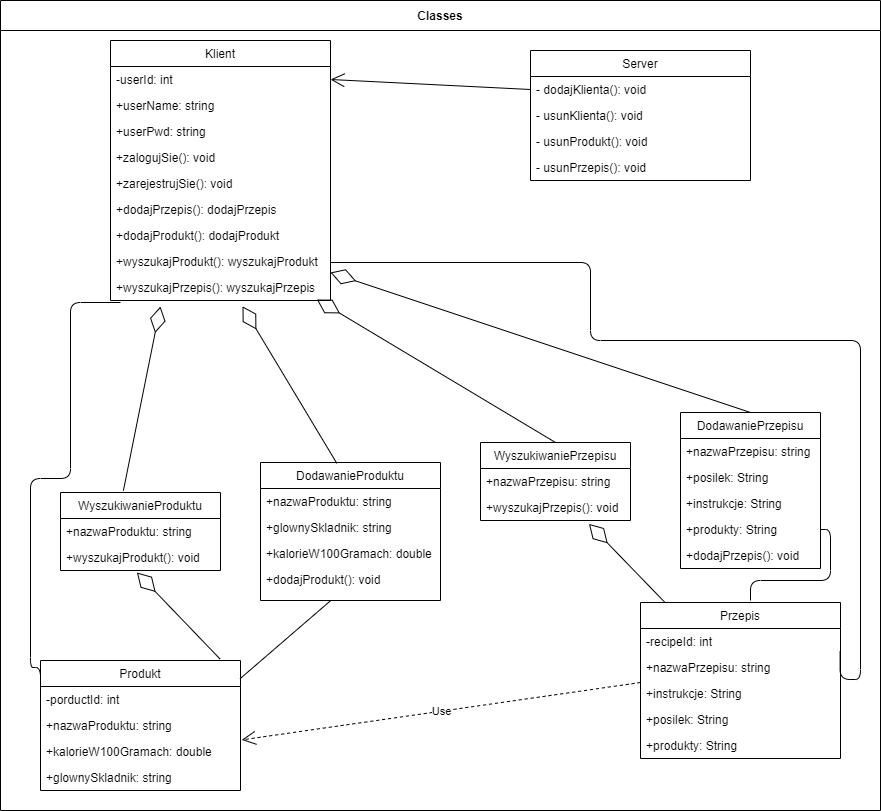

The diagram above was exported from draw.io. Its source (the exported page's mxGraphModel, read from the mxfile embedded in the PNG):
<mxGraphModel dx="1038" dy="548" grid="1" gridSize="10" guides="1" tooltips="1" connect="1" arrows="1" fold="1" page="1" pageScale="1" pageWidth="1169" pageHeight="826" background="#ffffff" math="0" shadow="0">
  <root>
    <mxCell id="0" />
    <mxCell id="1" parent="0" />
    <mxCell id="2" value="Classes" style="swimlane;whiteSpace=wrap;startSize=30;" parent="1" vertex="1">
      <mxGeometry x="80" width="880" height="810" as="geometry" />
    </mxCell>
    <mxCell id="GgdSRaT4CmfkIqF0LpTH-41" value="Klient" style="swimlane;fontStyle=0;childLayout=stackLayout;horizontal=1;startSize=26;fillColor=none;horizontalStack=0;resizeParent=1;resizeParentMax=0;resizeLast=0;collapsible=1;marginBottom=0;" parent="2" vertex="1">
      <mxGeometry x="110" y="40" width="220" height="260" as="geometry" />
    </mxCell>
    <mxCell id="GgdSRaT4CmfkIqF0LpTH-43" value="-userId: int" style="text;strokeColor=none;fillColor=none;align=left;verticalAlign=top;spacingLeft=4;spacingRight=4;overflow=hidden;rotatable=0;points=[[0,0.5],[1,0.5]];portConstraint=eastwest;" parent="GgdSRaT4CmfkIqF0LpTH-41" vertex="1">
      <mxGeometry y="26" width="220" height="26" as="geometry" />
    </mxCell>
    <mxCell id="GgdSRaT4CmfkIqF0LpTH-44" value="+userName: string" style="text;align=left;verticalAlign=top;spacingLeft=4;spacingRight=4;overflow=hidden;rotatable=0;points=[[0,0.5],[1,0.5]];portConstraint=eastwest;" parent="GgdSRaT4CmfkIqF0LpTH-41" vertex="1">
      <mxGeometry y="52" width="220" height="26" as="geometry" />
    </mxCell>
    <mxCell id="GgdSRaT4CmfkIqF0LpTH-166" value="+userPwd: string" style="text;align=left;verticalAlign=top;spacingLeft=4;spacingRight=4;overflow=hidden;rotatable=0;points=[[0,0.5],[1,0.5]];portConstraint=eastwest;" parent="GgdSRaT4CmfkIqF0LpTH-41" vertex="1">
      <mxGeometry y="78" width="220" height="26" as="geometry" />
    </mxCell>
    <mxCell id="GgdSRaT4CmfkIqF0LpTH-50" value="+zalogujSie(): void" style="text;fillColor=none;align=left;verticalAlign=top;spacingLeft=4;spacingRight=4;overflow=hidden;rotatable=0;points=[[0,0.5],[1,0.5]];portConstraint=eastwest;" parent="GgdSRaT4CmfkIqF0LpTH-41" vertex="1">
      <mxGeometry y="104" width="220" height="26" as="geometry" />
    </mxCell>
    <mxCell id="GgdSRaT4CmfkIqF0LpTH-51" value="+zarejestrujSie(): void" style="text;fillColor=none;align=left;verticalAlign=top;spacingLeft=4;spacingRight=4;overflow=hidden;rotatable=0;points=[[0,0.5],[1,0.5]];portConstraint=eastwest;" parent="GgdSRaT4CmfkIqF0LpTH-41" vertex="1">
      <mxGeometry y="130" width="220" height="26" as="geometry" />
    </mxCell>
    <mxCell id="GgdSRaT4CmfkIqF0LpTH-52" value="+dodajPrzepis(): dodajPrzepis" style="text;fillColor=none;align=left;verticalAlign=top;spacingLeft=4;spacingRight=4;overflow=hidden;rotatable=0;points=[[0,0.5],[1,0.5]];portConstraint=eastwest;" parent="GgdSRaT4CmfkIqF0LpTH-41" vertex="1">
      <mxGeometry y="156" width="220" height="26" as="geometry" />
    </mxCell>
    <mxCell id="GgdSRaT4CmfkIqF0LpTH-53" value="+dodajProdukt(): dodajProdukt" style="text;fillColor=none;align=left;verticalAlign=top;spacingLeft=4;spacingRight=4;overflow=hidden;rotatable=0;points=[[0,0.5],[1,0.5]];portConstraint=eastwest;" parent="GgdSRaT4CmfkIqF0LpTH-41" vertex="1">
      <mxGeometry y="182" width="220" height="26" as="geometry" />
    </mxCell>
    <mxCell id="GgdSRaT4CmfkIqF0LpTH-152" value="+wyszukajProdukt(): wyszukajProdukt" style="text;fillColor=none;align=left;verticalAlign=top;spacingLeft=4;spacingRight=4;overflow=hidden;rotatable=0;points=[[0,0.5],[1,0.5]];portConstraint=eastwest;" parent="GgdSRaT4CmfkIqF0LpTH-41" vertex="1">
      <mxGeometry y="208" width="220" height="26" as="geometry" />
    </mxCell>
    <mxCell id="GgdSRaT4CmfkIqF0LpTH-151" value="+wyszukajPrzepis(): wyszukajPrzepis" style="text;fillColor=none;align=left;verticalAlign=top;spacingLeft=4;spacingRight=4;overflow=hidden;rotatable=0;points=[[0,0.5],[1,0.5]];portConstraint=eastwest;" parent="GgdSRaT4CmfkIqF0LpTH-41" vertex="1">
      <mxGeometry y="234" width="220" height="26" as="geometry" />
    </mxCell>
    <mxCell id="GgdSRaT4CmfkIqF0LpTH-45" value="Server" style="swimlane;fontStyle=0;childLayout=stackLayout;horizontal=1;startSize=26;fillColor=none;horizontalStack=0;resizeParent=1;resizeParentMax=0;resizeLast=0;collapsible=1;marginBottom=0;" parent="2" vertex="1">
      <mxGeometry x="530" y="50" width="220" height="130" as="geometry" />
    </mxCell>
    <mxCell id="GgdSRaT4CmfkIqF0LpTH-46" value="- dodajKlienta(): void" style="text;strokeColor=none;fillColor=none;align=left;verticalAlign=top;spacingLeft=4;spacingRight=4;overflow=hidden;rotatable=0;points=[[0,0.5],[1,0.5]];portConstraint=eastwest;" parent="GgdSRaT4CmfkIqF0LpTH-45" vertex="1">
      <mxGeometry y="26" width="220" height="26" as="geometry" />
    </mxCell>
    <mxCell id="GgdSRaT4CmfkIqF0LpTH-47" value="- usunKlienta(): void" style="text;strokeColor=none;fillColor=none;align=left;verticalAlign=top;spacingLeft=4;spacingRight=4;overflow=hidden;rotatable=0;points=[[0,0.5],[1,0.5]];portConstraint=eastwest;" parent="GgdSRaT4CmfkIqF0LpTH-45" vertex="1">
      <mxGeometry y="52" width="220" height="26" as="geometry" />
    </mxCell>
    <mxCell id="GgdSRaT4CmfkIqF0LpTH-49" value="- usunProdukt(): void&#10;" style="text;strokeColor=none;fillColor=none;align=left;verticalAlign=top;spacingLeft=4;spacingRight=4;overflow=hidden;rotatable=0;points=[[0,0.5],[1,0.5]];portConstraint=eastwest;" parent="GgdSRaT4CmfkIqF0LpTH-45" vertex="1">
      <mxGeometry y="78" width="220" height="26" as="geometry" />
    </mxCell>
    <mxCell id="GgdSRaT4CmfkIqF0LpTH-48" value="- usunPrzepis(): void" style="text;strokeColor=none;fillColor=none;align=left;verticalAlign=top;spacingLeft=4;spacingRight=4;overflow=hidden;rotatable=0;points=[[0,0.5],[1,0.5]];portConstraint=eastwest;" parent="GgdSRaT4CmfkIqF0LpTH-45" vertex="1">
      <mxGeometry y="104" width="220" height="26" as="geometry" />
    </mxCell>
    <mxCell id="GgdSRaT4CmfkIqF0LpTH-76" value="WyszukiwaniePrzepisu" style="swimlane;fontStyle=0;childLayout=stackLayout;horizontal=1;startSize=26;fillColor=none;horizontalStack=0;resizeParent=1;resizeParentMax=0;resizeLast=0;collapsible=1;marginBottom=0;strokeColor=#000000;" parent="2" vertex="1">
      <mxGeometry x="480" y="442" width="150" height="78" as="geometry" />
    </mxCell>
    <mxCell id="GgdSRaT4CmfkIqF0LpTH-77" value="+nazwaPrzepisu: string&#10;" style="text;strokeColor=none;fillColor=none;align=left;verticalAlign=top;spacingLeft=4;spacingRight=4;overflow=hidden;rotatable=0;points=[[0,0.5],[1,0.5]];portConstraint=eastwest;" parent="GgdSRaT4CmfkIqF0LpTH-76" vertex="1">
      <mxGeometry y="26" width="150" height="26" as="geometry" />
    </mxCell>
    <mxCell id="GgdSRaT4CmfkIqF0LpTH-78" value="+wyszukajPrzepis(): void" style="text;strokeColor=none;fillColor=none;align=left;verticalAlign=top;spacingLeft=4;spacingRight=4;overflow=hidden;rotatable=0;points=[[0,0.5],[1,0.5]];portConstraint=eastwest;" parent="GgdSRaT4CmfkIqF0LpTH-76" vertex="1">
      <mxGeometry y="52" width="150" height="26" as="geometry" />
    </mxCell>
    <mxCell id="GgdSRaT4CmfkIqF0LpTH-84" value="DodawaniePrzepisu" style="swimlane;fontStyle=0;childLayout=stackLayout;horizontal=1;startSize=26;fillColor=none;horizontalStack=0;resizeParent=1;resizeParentMax=0;resizeLast=0;collapsible=1;marginBottom=0;strokeColor=#000000;" parent="2" vertex="1">
      <mxGeometry x="680" y="412" width="140" height="156" as="geometry" />
    </mxCell>
    <mxCell id="GgdSRaT4CmfkIqF0LpTH-92" value="+nazwaPrzepisu: string&#10;" style="text;strokeColor=none;fillColor=none;align=left;verticalAlign=top;spacingLeft=4;spacingRight=4;overflow=hidden;rotatable=0;points=[[0,0.5],[1,0.5]];portConstraint=eastwest;" parent="GgdSRaT4CmfkIqF0LpTH-84" vertex="1">
      <mxGeometry y="26" width="140" height="26" as="geometry" />
    </mxCell>
    <mxCell id="GgdSRaT4CmfkIqF0LpTH-94" value="+posilek: String&#10;" style="text;strokeColor=none;fillColor=none;align=left;verticalAlign=top;spacingLeft=4;spacingRight=4;overflow=hidden;rotatable=0;points=[[0,0.5],[1,0.5]];portConstraint=eastwest;" parent="GgdSRaT4CmfkIqF0LpTH-84" vertex="1">
      <mxGeometry y="52" width="140" height="26" as="geometry" />
    </mxCell>
    <mxCell id="GgdSRaT4CmfkIqF0LpTH-93" value="+instrukcje: String" style="text;strokeColor=none;fillColor=none;align=left;verticalAlign=top;spacingLeft=4;spacingRight=4;overflow=hidden;rotatable=0;points=[[0,0.5],[1,0.5]];portConstraint=eastwest;" parent="GgdSRaT4CmfkIqF0LpTH-84" vertex="1">
      <mxGeometry y="78" width="140" height="26" as="geometry" />
    </mxCell>
    <mxCell id="GgdSRaT4CmfkIqF0LpTH-155" value="+produkty: String" style="text;strokeColor=none;fillColor=none;align=left;verticalAlign=top;spacingLeft=4;spacingRight=4;overflow=hidden;rotatable=0;points=[[0,0.5],[1,0.5]];portConstraint=eastwest;" parent="GgdSRaT4CmfkIqF0LpTH-84" vertex="1">
      <mxGeometry y="104" width="140" height="26" as="geometry" />
    </mxCell>
    <mxCell id="GgdSRaT4CmfkIqF0LpTH-91" value="+dodajPrzepis(): void&#10;" style="text;strokeColor=none;fillColor=none;align=left;verticalAlign=top;spacingLeft=4;spacingRight=4;overflow=hidden;rotatable=0;points=[[0,0.5],[1,0.5]];portConstraint=eastwest;" parent="GgdSRaT4CmfkIqF0LpTH-84" vertex="1">
      <mxGeometry y="130" width="140" height="26" as="geometry" />
    </mxCell>
    <mxCell id="GgdSRaT4CmfkIqF0LpTH-72" value="WyszukiwanieProduktu" style="swimlane;fontStyle=0;childLayout=stackLayout;horizontal=1;startSize=26;fillColor=none;horizontalStack=0;resizeParent=1;resizeParentMax=0;resizeLast=0;collapsible=1;marginBottom=0;strokeColor=#000000;" parent="2" vertex="1">
      <mxGeometry x="60" y="492" width="160" height="78" as="geometry" />
    </mxCell>
    <mxCell id="GgdSRaT4CmfkIqF0LpTH-73" value="+nazwaProduktu: string" style="text;strokeColor=none;fillColor=none;align=left;verticalAlign=top;spacingLeft=4;spacingRight=4;overflow=hidden;rotatable=0;points=[[0,0.5],[1,0.5]];portConstraint=eastwest;" parent="GgdSRaT4CmfkIqF0LpTH-72" vertex="1">
      <mxGeometry y="26" width="160" height="26" as="geometry" />
    </mxCell>
    <mxCell id="GgdSRaT4CmfkIqF0LpTH-75" value="+wyszukajProdukt(): void&#10;&#10;" style="text;strokeColor=none;fillColor=none;align=left;verticalAlign=top;spacingLeft=4;spacingRight=4;overflow=hidden;rotatable=0;points=[[0,0.5],[1,0.5]];portConstraint=eastwest;" parent="GgdSRaT4CmfkIqF0LpTH-72" vertex="1">
      <mxGeometry y="52" width="160" height="26" as="geometry" />
    </mxCell>
    <mxCell id="GgdSRaT4CmfkIqF0LpTH-80" value="DodawanieProduktu" style="swimlane;fontStyle=0;childLayout=stackLayout;horizontal=1;startSize=26;fillColor=none;horizontalStack=0;resizeParent=1;resizeParentMax=0;resizeLast=0;collapsible=1;marginBottom=0;strokeColor=#000000;" parent="2" vertex="1">
      <mxGeometry x="260" y="462" width="180" height="138" as="geometry" />
    </mxCell>
    <mxCell id="GgdSRaT4CmfkIqF0LpTH-88" value="+nazwaProduktu: string" style="text;strokeColor=none;fillColor=none;align=left;verticalAlign=top;spacingLeft=4;spacingRight=4;overflow=hidden;rotatable=0;points=[[0,0.5],[1,0.5]];portConstraint=eastwest;" parent="GgdSRaT4CmfkIqF0LpTH-80" vertex="1">
      <mxGeometry y="26" width="180" height="26" as="geometry" />
    </mxCell>
    <mxCell id="GgdSRaT4CmfkIqF0LpTH-90" value="+glownySkladnik: string" style="text;strokeColor=none;fillColor=none;align=left;verticalAlign=top;spacingLeft=4;spacingRight=4;overflow=hidden;rotatable=0;points=[[0,0.5],[1,0.5]];portConstraint=eastwest;" parent="GgdSRaT4CmfkIqF0LpTH-80" vertex="1">
      <mxGeometry y="52" width="180" height="26" as="geometry" />
    </mxCell>
    <mxCell id="GgdSRaT4CmfkIqF0LpTH-89" value="+kalorieW100Gramach: double" style="text;strokeColor=none;fillColor=none;align=left;verticalAlign=top;spacingLeft=4;spacingRight=4;overflow=hidden;rotatable=0;points=[[0,0.5],[1,0.5]];portConstraint=eastwest;" parent="GgdSRaT4CmfkIqF0LpTH-80" vertex="1">
      <mxGeometry y="78" width="180" height="26" as="geometry" />
    </mxCell>
    <mxCell id="GgdSRaT4CmfkIqF0LpTH-83" value="+dodajProdukt(): void&#10;" style="text;strokeColor=none;fillColor=none;align=left;verticalAlign=top;spacingLeft=4;spacingRight=4;overflow=hidden;rotatable=0;points=[[0,0.5],[1,0.5]];portConstraint=eastwest;" parent="GgdSRaT4CmfkIqF0LpTH-80" vertex="1">
      <mxGeometry y="104" width="180" height="34" as="geometry" />
    </mxCell>
    <mxCell id="GgdSRaT4CmfkIqF0LpTH-58" value="Produkt" style="swimlane;fontStyle=0;childLayout=stackLayout;horizontal=1;startSize=26;fillColor=none;horizontalStack=0;resizeParent=1;resizeParentMax=0;resizeLast=0;collapsible=1;marginBottom=0;strokeColor=#000000;" parent="2" vertex="1">
      <mxGeometry x="40" y="660" width="200" height="130" as="geometry" />
    </mxCell>
    <mxCell id="GgdSRaT4CmfkIqF0LpTH-59" value="-porductId: int&#10;" style="text;strokeColor=none;fillColor=none;align=left;verticalAlign=top;spacingLeft=4;spacingRight=4;overflow=hidden;rotatable=0;points=[[0,0.5],[1,0.5]];portConstraint=eastwest;" parent="GgdSRaT4CmfkIqF0LpTH-58" vertex="1">
      <mxGeometry y="26" width="200" height="26" as="geometry" />
    </mxCell>
    <mxCell id="GgdSRaT4CmfkIqF0LpTH-60" value="+nazwaProduktu: string" style="text;strokeColor=none;fillColor=none;align=left;verticalAlign=top;spacingLeft=4;spacingRight=4;overflow=hidden;rotatable=0;points=[[0,0.5],[1,0.5]];portConstraint=eastwest;" parent="GgdSRaT4CmfkIqF0LpTH-58" vertex="1">
      <mxGeometry y="52" width="200" height="26" as="geometry" />
    </mxCell>
    <mxCell id="GgdSRaT4CmfkIqF0LpTH-61" value="+kalorieW100Gramach: double" style="text;strokeColor=none;fillColor=none;align=left;verticalAlign=top;spacingLeft=4;spacingRight=4;overflow=hidden;rotatable=0;points=[[0,0.5],[1,0.5]];portConstraint=eastwest;" parent="GgdSRaT4CmfkIqF0LpTH-58" vertex="1">
      <mxGeometry y="78" width="200" height="26" as="geometry" />
    </mxCell>
    <mxCell id="GgdSRaT4CmfkIqF0LpTH-67" value="+glownySkladnik: string" style="text;strokeColor=none;fillColor=none;align=left;verticalAlign=top;spacingLeft=4;spacingRight=4;overflow=hidden;rotatable=0;points=[[0,0.5],[1,0.5]];portConstraint=eastwest;" parent="GgdSRaT4CmfkIqF0LpTH-58" vertex="1">
      <mxGeometry y="104" width="200" height="26" as="geometry" />
    </mxCell>
    <mxCell id="GgdSRaT4CmfkIqF0LpTH-63" value="Przepis" style="swimlane;fontStyle=0;childLayout=stackLayout;horizontal=1;startSize=26;fillColor=none;horizontalStack=0;resizeParent=1;resizeParentMax=0;resizeLast=0;collapsible=1;marginBottom=0;strokeColor=#000000;" parent="2" vertex="1">
      <mxGeometry x="640" y="602" width="200" height="156" as="geometry" />
    </mxCell>
    <mxCell id="GgdSRaT4CmfkIqF0LpTH-64" value="-recipeId: int" style="text;strokeColor=none;fillColor=none;align=left;verticalAlign=top;spacingLeft=4;spacingRight=4;overflow=hidden;rotatable=0;points=[[0,0.5],[1,0.5]];portConstraint=eastwest;" parent="GgdSRaT4CmfkIqF0LpTH-63" vertex="1">
      <mxGeometry y="26" width="200" height="26" as="geometry" />
    </mxCell>
    <mxCell id="GgdSRaT4CmfkIqF0LpTH-65" value="+nazwaPrzepisu: string&#10;" style="text;strokeColor=none;fillColor=none;align=left;verticalAlign=top;spacingLeft=4;spacingRight=4;overflow=hidden;rotatable=0;points=[[0,0.5],[1,0.5]];portConstraint=eastwest;" parent="GgdSRaT4CmfkIqF0LpTH-63" vertex="1">
      <mxGeometry y="52" width="200" height="26" as="geometry" />
    </mxCell>
    <mxCell id="GgdSRaT4CmfkIqF0LpTH-66" value="+instrukcje: String" style="text;strokeColor=none;fillColor=none;align=left;verticalAlign=top;spacingLeft=4;spacingRight=4;overflow=hidden;rotatable=0;points=[[0,0.5],[1,0.5]];portConstraint=eastwest;" parent="GgdSRaT4CmfkIqF0LpTH-63" vertex="1">
      <mxGeometry y="78" width="200" height="26" as="geometry" />
    </mxCell>
    <mxCell id="GgdSRaT4CmfkIqF0LpTH-70" value="+posilek: String&#10;" style="text;strokeColor=none;fillColor=none;align=left;verticalAlign=top;spacingLeft=4;spacingRight=4;overflow=hidden;rotatable=0;points=[[0,0.5],[1,0.5]];portConstraint=eastwest;" parent="GgdSRaT4CmfkIqF0LpTH-63" vertex="1">
      <mxGeometry y="104" width="200" height="26" as="geometry" />
    </mxCell>
    <mxCell id="GgdSRaT4CmfkIqF0LpTH-154" value="+produkty: String&#10;" style="text;strokeColor=none;fillColor=none;align=left;verticalAlign=top;spacingLeft=4;spacingRight=4;overflow=hidden;rotatable=0;points=[[0,0.5],[1,0.5]];portConstraint=eastwest;" parent="GgdSRaT4CmfkIqF0LpTH-63" vertex="1">
      <mxGeometry y="130" width="200" height="26" as="geometry" />
    </mxCell>
    <mxCell id="GgdSRaT4CmfkIqF0LpTH-98" value="" style="endArrow=diamondThin;endFill=0;endSize=24;html=1;exitX=0.393;exitY=-0.023;exitDx=0;exitDy=0;exitPerimeter=0;entryX=0.227;entryY=1.231;entryDx=0;entryDy=0;entryPerimeter=0;" parent="2" source="GgdSRaT4CmfkIqF0LpTH-72" target="GgdSRaT4CmfkIqF0LpTH-151" edge="1">
      <mxGeometry width="160" relative="1" as="geometry">
        <mxPoint x="80" y="362" as="sourcePoint" />
        <mxPoint x="179.29999999999995" y="381.794" as="targetPoint" />
        <Array as="points" />
      </mxGeometry>
    </mxCell>
    <mxCell id="GgdSRaT4CmfkIqF0LpTH-145" value="" style="endArrow=diamondThin;endFill=0;endSize=24;html=1;exitX=0.5;exitY=0;exitDx=0;exitDy=0;entryX=0.938;entryY=0.962;entryDx=0;entryDy=0;entryPerimeter=0;" parent="2" source="GgdSRaT4CmfkIqF0LpTH-76" target="GgdSRaT4CmfkIqF0LpTH-151" edge="1">
      <mxGeometry width="160" relative="1" as="geometry">
        <mxPoint x="390.0011550765598" y="427.79" as="sourcePoint" />
        <mxPoint x="328.46000000000004" y="351.78999999999996" as="targetPoint" />
        <Array as="points" />
      </mxGeometry>
    </mxCell>
    <mxCell id="GgdSRaT4CmfkIqF0LpTH-147" value="" style="endArrow=open;endFill=1;endSize=12;html=1;entryX=1;entryY=0.5;entryDx=0;entryDy=0;exitX=0;exitY=0.5;exitDx=0;exitDy=0;" parent="2" source="GgdSRaT4CmfkIqF0LpTH-46" target="GgdSRaT4CmfkIqF0LpTH-43" edge="1">
      <mxGeometry width="160" relative="1" as="geometry">
        <mxPoint x="370" y="292" as="sourcePoint" />
        <mxPoint x="530" y="292" as="targetPoint" />
      </mxGeometry>
    </mxCell>
    <mxCell id="GgdSRaT4CmfkIqF0LpTH-148" value="" style="endArrow=none;html=1;edgeStyle=orthogonalEdgeStyle;exitX=0;exitY=0.5;exitDx=0;exitDy=0;" parent="2" source="GgdSRaT4CmfkIqF0LpTH-60" edge="1">
      <mxGeometry relative="1" as="geometry">
        <mxPoint x="-40" y="302" as="sourcePoint" />
        <mxPoint x="120" y="302" as="targetPoint" />
        <Array as="points">
          <mxPoint x="30" y="667" />
          <mxPoint x="30" y="478" />
          <mxPoint x="70" y="478" />
          <mxPoint x="70" y="302" />
        </Array>
      </mxGeometry>
    </mxCell>
    <mxCell id="GgdSRaT4CmfkIqF0LpTH-157" value="Use" style="endArrow=open;endSize=12;dashed=1;html=1;entryX=1.006;entryY=0.054;entryDx=0;entryDy=0;entryPerimeter=0;exitX=0;exitY=0.077;exitDx=0;exitDy=0;exitPerimeter=0;" parent="2" source="GgdSRaT4CmfkIqF0LpTH-66" target="GgdSRaT4CmfkIqF0LpTH-61" edge="1">
      <mxGeometry width="160" relative="1" as="geometry">
        <mxPoint x="240" y="672" as="sourcePoint" />
        <mxPoint x="400" y="672" as="targetPoint" />
      </mxGeometry>
    </mxCell>
    <mxCell id="GgdSRaT4CmfkIqF0LpTH-158" value="" style="endArrow=diamondThin;endFill=0;endSize=24;html=1;exitX=0.898;exitY=-0.011;exitDx=0;exitDy=0;exitPerimeter=0;entryX=0.315;entryY=1.069;entryDx=0;entryDy=0;entryPerimeter=0;" parent="2" source="GgdSRaT4CmfkIqF0LpTH-58" edge="1">
      <mxGeometry width="160" relative="1" as="geometry">
        <mxPoint x="70.00000000000011" y="670.4159999999999" as="sourcePoint" />
        <mxPoint x="136.41999999999996" y="572.004" as="targetPoint" />
        <Array as="points" />
      </mxGeometry>
    </mxCell>
    <mxCell id="GgdSRaT4CmfkIqF0LpTH-160" value="" style="endArrow=diamondThin;endFill=0;endSize=24;html=1;exitX=0.5;exitY=0;exitDx=0;exitDy=0;entryX=1;entryY=-0.077;entryDx=0;entryDy=0;entryPerimeter=0;" parent="2" source="GgdSRaT4CmfkIqF0LpTH-84" target="GgdSRaT4CmfkIqF0LpTH-151" edge="1">
      <mxGeometry width="160" relative="1" as="geometry">
        <mxPoint x="830" y="440" as="sourcePoint" />
        <mxPoint x="420" y="366" as="targetPoint" />
        <Array as="points" />
      </mxGeometry>
    </mxCell>
    <mxCell id="GgdSRaT4CmfkIqF0LpTH-162" style="edgeStyle=none;rounded=0;orthogonalLoop=1;jettySize=auto;html=1;entryX=0.5;entryY=0;entryDx=0;entryDy=0;" parent="2" source="GgdSRaT4CmfkIqF0LpTH-80" target="GgdSRaT4CmfkIqF0LpTH-80" edge="1">
      <mxGeometry relative="1" as="geometry" />
    </mxCell>
    <mxCell id="GgdSRaT4CmfkIqF0LpTH-165" value="" style="endArrow=diamondThin;endFill=0;endSize=24;html=1;entryX=0.723;entryY=1.131;entryDx=0;entryDy=0;entryPerimeter=0;" parent="2" source="GgdSRaT4CmfkIqF0LpTH-63" target="GgdSRaT4CmfkIqF0LpTH-78" edge="1">
      <mxGeometry width="160" relative="1" as="geometry">
        <mxPoint x="259.5999999999999" y="631.75" as="sourcePoint" />
        <mxPoint x="350" y="582" as="targetPoint" />
        <Array as="points" />
      </mxGeometry>
    </mxCell>
    <mxCell id="GgdSRaT4CmfkIqF0LpTH-153" value="" style="endArrow=none;html=1;edgeStyle=orthogonalEdgeStyle;exitX=0.998;exitY=-0.115;exitDx=0;exitDy=0;exitPerimeter=0;entryX=1;entryY=0.5;entryDx=0;entryDy=0;" parent="2" source="GgdSRaT4CmfkIqF0LpTH-65" edge="1">
      <mxGeometry relative="1" as="geometry">
        <mxPoint x="50" y="705" as="sourcePoint" />
        <mxPoint x="330" y="262" as="targetPoint" />
        <Array as="points">
          <mxPoint x="840" y="679" />
          <mxPoint x="860" y="679" />
          <mxPoint x="860" y="340" />
          <mxPoint x="590" y="340" />
          <mxPoint x="590" y="262" />
        </Array>
      </mxGeometry>
    </mxCell>
    <mxCell id="GgdSRaT4CmfkIqF0LpTH-163" value="" style="endArrow=diamondThin;endFill=0;endSize=24;html=1;entryX=0.6;entryY=1.223;entryDx=0;entryDy=0;entryPerimeter=0;exitX=0.424;exitY=0.006;exitDx=0;exitDy=0;exitPerimeter=0;" parent="2" source="GgdSRaT4CmfkIqF0LpTH-80" target="GgdSRaT4CmfkIqF0LpTH-151" edge="1">
      <mxGeometry width="160" relative="1" as="geometry">
        <mxPoint x="380" y="470" as="sourcePoint" />
        <mxPoint x="267.29999999999995" y="385.408" as="targetPoint" />
        <Array as="points" />
      </mxGeometry>
    </mxCell>
    <mxCell id="GgdSRaT4CmfkIqF0LpTH-175" value="" style="endArrow=none;html=1;exitX=0.998;exitY=0.14;exitDx=0;exitDy=0;exitPerimeter=0;" parent="2" source="GgdSRaT4CmfkIqF0LpTH-58" target="GgdSRaT4CmfkIqF0LpTH-83" edge="1">
      <mxGeometry width="50" height="50" relative="1" as="geometry">
        <mxPoint x="280" y="660" as="sourcePoint" />
        <mxPoint x="382.76" y="575.796" as="targetPoint" />
      </mxGeometry>
    </mxCell>
    <mxCell id="GgdSRaT4CmfkIqF0LpTH-170" value="" style="endArrow=none;html=1;edgeStyle=orthogonalEdgeStyle;entryX=1;entryY=0.5;entryDx=0;entryDy=0;" parent="1" target="GgdSRaT4CmfkIqF0LpTH-155" edge="1">
      <mxGeometry relative="1" as="geometry">
        <mxPoint x="830" y="600" as="sourcePoint" />
        <mxPoint x="610" y="720" as="targetPoint" />
        <Array as="points">
          <mxPoint x="830" y="580" />
          <mxPoint x="910" y="580" />
          <mxPoint x="910" y="529" />
        </Array>
      </mxGeometry>
    </mxCell>
  </root>
</mxGraphModel>